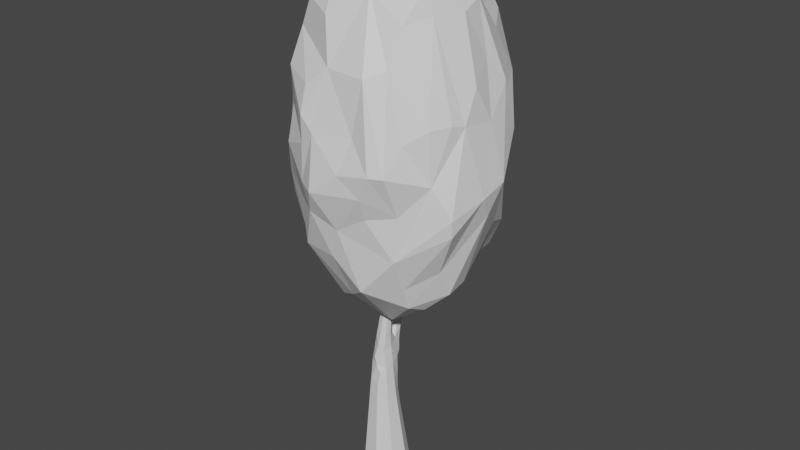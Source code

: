 # Source: Tree.blend  (saved by Blender 2.81.16; exported with 4.5.12 LTS)
import bpy
from mathutils import Matrix  # noqa: F401  (used for matrix-valued properties, if any)

bpy.ops.wm.read_factory_settings(use_empty=True)
scene = bpy.context.scene
scene.name = 'Scene'

# ---- materials (node trees are filled in below, after node groups)
mat_vegetation = bpy.data.materials.new('Vegetation')
mat_vegetation.use_transparent_shadow = False
mat_bark = bpy.data.materials.new('Bark')
mat_bark.use_transparent_shadow = False

# ---- material node trees
mat_vegetation.use_nodes = True; mat_vegetation.node_tree.nodes.clear()
_N = mat_vegetation.node_tree.nodes; _L = mat_vegetation.node_tree.links
n0 = _N.new('ShaderNodeOutputMaterial'); n0.name = 'Material Output'; n0.location = (300, 300)
n1 = _N.new('ShaderNodeBsdfPrincipled'); n1.name = 'Principled BSDF'; n1.location = (10, 300)
n1.distribution = 'GGX'
n1.subsurface_method = 'BURLEY'
n1.inputs[3].default_value = 1.45
n1.inputs[27].default_value = (0.0, 0.0, 0.0, 1.0)
n1.inputs[28].default_value = 1.0
_L.new(n1.outputs[0], n0.inputs[0])
n0.is_active_output = True
mat_bark.use_nodes = True; mat_bark.node_tree.nodes.clear()
_N = mat_bark.node_tree.nodes; _L = mat_bark.node_tree.links
n0 = _N.new('ShaderNodeOutputMaterial'); n0.name = 'Material Output'; n0.location = (300, 300)
n1 = _N.new('ShaderNodeBsdfPrincipled'); n1.name = 'Principled BSDF'; n1.location = (10, 300)
n1.distribution = 'GGX'
n1.subsurface_method = 'BURLEY'
n1.inputs[3].default_value = 1.45
n1.inputs[27].default_value = (0.0, 0.0, 0.0, 1.0)
n1.inputs[28].default_value = 1.0
_L.new(n1.outputs[0], n0.inputs[0])
n0.is_active_output = True

# ---- world
world_world = bpy.data.worlds.new('World'); scene.world = world_world
world_world.use_nodes = True; world_world.node_tree.nodes.clear()
_N = world_world.node_tree.nodes; _L = world_world.node_tree.links
n0 = _N.new('ShaderNodeOutputWorld'); n0.name = 'World Output'; n0.location = (300, 300)
n1 = _N.new('ShaderNodeBackground'); n1.name = 'Background'; n1.location = (10, 300)
n1.inputs[0].default_value = (0.05088, 0.05088, 0.05088, 1.0)
_L.new(n1.outputs[0], n0.inputs[0])
n0.is_active_output = True
world_world.color = (0.05088, 0.05088, 0.05088)
world_world.use_sun_shadow = False
world_world.sun_shadow_jitter_overblur = 0.0

# ---- meshes
me_crown = bpy.data.meshes.new('Crown')
me_crown.from_pydata([(0.5289, -0.4077, 1.269), (-0.4303, -0.5946, 1.378), (-0.8584, -0.197, 2.175), (0.8761, 0.0787, 2.161), (0.7329, 0.1792, 1.22), (0.1109, -0.7782, 1.811), (0.5503, -0.6962, 1.841), (-0.628, 1.003, 1.852), (0.6457, 0.8805, 1.788), (0.6905, 0.5856, 2.334), (0.1297, -0.3554, 2.537), (0.5387, 0.3307, 2.609), (-0.5857, -0.07374, 2.52), (-0.492, 0.5386, 2.565), (-0.06528, -0.6559, 1.383), (0.7412, -0.1887, 1.342), (0.9366, -0.2879, 1.637), (0.9313, -0.2679, 1.56), (-0.1561, -0.8312, 1.706), (0.2646, -0.6104, 2.217), (-1.029, 0.1675, 1.769), (-0.8959, 0.2136, 1.365), (-0.615, -0.5228, 2.177), (-0.4166, 1.102, 1.681), (-0.3848, 1.009, 1.42), (-0.6974, 0.7234, 2.189), (0.03023, 1.08, 2.165), (-0.5867, -0.3872, 2.334), (-0.6559, 0.5914, 2.299), (0.3622, 0.1526, 2.747), (0.1253, 0.2088, 2.77), (0.1717, 0.9205, 2.387), (0.8047, 0.5038, 1.469), (0.1333, 0.6363, 1.098), (-0.6006, 0.03668, 1.13), (-0.2334, 1.043, 1.274), (-0.8675, 0.4697, 1.37), (0.8835, -0.06679, 2.013), (0.1906, -0.6656, 1.97), (0.5637, -0.534, 1.643), (-0.2556, -0.7243, 1.586), (-0.8662, 0.7027, 1.594), (-0.09356, -0.6234, 2.229), (-0.5085, 0.8657, 2.331), (0.3202, 0.8534, 2.432), (-0.1095, -0.02379, 2.76), (0.7933, 0.3222, 2.253), (-0.3337, 0.2551, 2.691), (0.2933, 0.4366, 2.72), (0.6044, 0.5184, 2.433), (0.4824, 0.5787, 2.595), (0.5671, 0.7817, 2.383), (-0.219, 0.6024, 2.647), (0.1062, 0.7847, 2.55), (-0.1608, 0.8026, 2.447), (-0.3689, 0.04428, 2.69), (-0.6376, 0.4657, 2.374), (-0.7192, 0.1837, 2.289), (0.002625, -0.1672, 2.687), (-0.1909, -0.5267, 2.428), (0.5287, -0.1362, 2.572), (0.5965, -0.1348, 2.449), (0.7669, 0.6525, 2.039), (0.8114, 0.7467, 1.877), (0.689, 0.8916, 1.983), (-0.07816, 1.044, 2.167), (-0.2599, 1.136, 1.841), (-0.3379, 1.036, 2.097), (-1.026, -0.01696, 1.9), (-0.3151, -0.7296, 1.89), (-0.3367, -0.7267, 1.712), (-0.1744, -0.7509, 1.958), (-0.2902, -0.6815, 2.15), (0.5867, -0.5081, 1.962), (0.7439, -0.3565, 2.021), (0.7721, -0.3594, 1.78), (0.845, -0.194, 2.032), (0.4465, 1.059, 1.716), (0.2665, 1.11, 1.871), (0.04695, 1.116, 1.901), (0.5353, 0.9561, 1.36), (-0.7707, 0.7979, 1.7), (-0.8795, 0.6347, 1.838), (-0.5383, 0.944, 1.651), (-0.5957, 0.7615, 1.36), (-0.8347, 0.7196, 1.492), (-0.9203, -0.2864, 1.678), (-0.6468, -0.56, 1.827), (-0.8846, -0.2726, 1.501), (-0.6238, -0.4571, 1.574), (-0.6908, -0.3517, 1.371), (0.4245, -0.755, 1.841), (0.02532, -0.6967, 1.533), (0.5346, -0.5527, 1.431), (1.009, 0.05596, 1.689), (1.024, 0.3089, 1.729), (0.9694, 0.1768, 1.587), (0.08479, 0.8812, 1.162), (-0.6362, 0.3677, 1.172), (0.5519, -0.1517, 1.116), (0.3145, 0.07657, 1.01), (0.002293, -0.4826, 1.168), (0.216, -0.6162, 1.246), (0.5166, -0.3276, 1.155), (0.1297, -0.1026, 0.9677), (0.746, -0.04275, 1.205), (-0.2803, -0.009258, 0.9785), (-0.1376, 0.4272, 0.9759), (-0.8289, -0.08669, 1.414), (0.6211, 0.899, 1.376), (-0.2968, 1.182, 1.615), (0.7649, 0.6918, 1.663), (0.444, -0.3291, 2.417), (-0.4822, -0.3894, 2.466), (0.7028, 0.3168, 2.49), (0.4983, 0.5424, 2.569), (-0.07844, 0.395, 2.733), (-0.513, 0.7309, 2.471), (-0.6624, -0.1328, 2.323), (-0.2477, -0.3845, 2.53), (0.3419, 0.008613, 2.686), (0.7243, 0.1038, 2.455), (0.8748, 0.4909, 2.139), (0.6676, 0.8893, 2.111), (0.5321, 0.9453, 2.061), (-0.4442, 1.133, 1.962), (-0.5443, 0.9521, 2.1), (-0.945, 0.4251, 2.123), (-0.9539, 0.173, 2.098), (-0.9884, -0.09458, 2.138), (-0.2913, -0.7564, 2.026), (0.4042, -0.4694, 2.253), (0.3833, 1.013, 1.91), (0.1778, 1.156, 1.562), (0.002454, 1.18, 1.459), (-0.8464, 0.7823, 1.972), (-0.9368, 0.1873, 1.572), (-0.7232, -0.3983, 1.973), (-0.8377, -0.3613, 1.644), (0.3077, -0.6583, 1.617), (0.319, -0.74, 1.726), (0.9197, 0.2414, 2.0), (0.5553, 0.81, 1.256), (-0.004874, 1.02, 1.22), (-0.4184, 0.8897, 1.207), (-0.3967, 0.3763, 1.013), (-0.4555, -0.1608, 1.1), (-0.2192, -0.3608, 1.106), (0.6637, 0.4934, 1.297)], [], [(104, 100, 99), (106, 104, 147), (99, 105, 103), (15, 94, 17), (96, 94, 15), (0, 15, 17), (96, 105, 4), (96, 15, 105), (16, 94, 37), (14, 40, 1), (18, 140, 5), (40, 92, 18), (108, 136, 21), (88, 108, 90), (20, 86, 68), (136, 108, 20), (83, 24, 84), (17, 93, 0), (75, 16, 37), (39, 75, 6), (93, 75, 39), (71, 18, 5), (71, 70, 18), (41, 20, 82), (136, 20, 41), (24, 23, 110), (23, 83, 7), (111, 63, 95), (27, 113, 12), (59, 27, 42), (13, 28, 56), (65, 31, 26), (53, 31, 54), (49, 114, 9), (114, 49, 11), (48, 29, 11), (30, 48, 116), (51, 49, 9), (50, 115, 51), (50, 44, 48), (31, 44, 26), (44, 53, 48), (53, 44, 31), (47, 52, 13), (53, 52, 48), (54, 52, 53), (43, 54, 65), (116, 45, 30), (56, 57, 47), (47, 57, 12), (56, 47, 13), (118, 12, 57), (12, 118, 27), (45, 55, 12), (119, 45, 12), (119, 58, 45), (10, 119, 59), (119, 113, 59), (131, 10, 19), (120, 29, 58), (60, 58, 10), (29, 120, 11), (112, 60, 10), (120, 60, 11), (121, 60, 61), (121, 37, 3), (60, 114, 11), (62, 122, 95), (141, 122, 46), (63, 123, 62), (64, 123, 63), (63, 62, 95), (62, 123, 9), (124, 64, 8), (44, 132, 26), (123, 51, 9), (51, 123, 44), (125, 23, 7), (23, 125, 66), (67, 126, 65), (135, 125, 7), (25, 126, 135), (126, 67, 125), (43, 25, 28), (126, 43, 65), (68, 127, 82), (56, 127, 57), (28, 127, 56), (20, 68, 82), (127, 128, 57), (128, 118, 57), (69, 137, 87), (130, 22, 69), (27, 72, 42), (22, 27, 2), (71, 130, 69), (70, 69, 87), (71, 42, 130), (42, 38, 19), (112, 74, 61), (6, 131, 19), (75, 73, 6), (76, 75, 37), (74, 76, 61), (77, 124, 8), (78, 132, 77), (26, 78, 79), (80, 133, 77), (143, 134, 80), (133, 66, 79), (66, 134, 110), (81, 135, 7), (135, 81, 82), (84, 85, 81), (36, 85, 84), (86, 129, 68), (137, 2, 129), (137, 86, 87), (90, 89, 138), (86, 138, 87), (1, 89, 90), (40, 89, 1), (89, 70, 87), (19, 38, 91), (19, 91, 6), (140, 91, 5), (93, 92, 102), (39, 139, 93), (91, 39, 6), (141, 94, 95), (32, 96, 4), (142, 148, 33), (97, 142, 33), (109, 142, 80), (97, 33, 107), (97, 143, 80), (35, 143, 144), (144, 97, 107), (35, 24, 110), (145, 144, 107), (144, 98, 84), (21, 98, 34), (98, 36, 84), (108, 146, 90), (108, 34, 146), (34, 108, 21), (106, 34, 145), (146, 1, 90), (32, 148, 109), (99, 4, 105), (14, 101, 102), (1, 147, 101), (104, 101, 147), (103, 104, 99), (103, 93, 102), (15, 103, 105), (104, 106, 107), (145, 107, 106), (16, 17, 94), (40, 14, 92), (92, 14, 102), (18, 92, 140), (20, 108, 86), (86, 108, 88), (144, 84, 24), (83, 23, 24), (83, 84, 81), (77, 109, 80), (8, 109, 77), (17, 16, 93), (93, 16, 75), (40, 18, 70), (71, 69, 70), (66, 110, 23), (109, 111, 32), (8, 63, 111), (8, 111, 109), (10, 131, 112), (59, 113, 27), (12, 113, 119), (13, 117, 28), (54, 31, 65), (46, 122, 114), (9, 114, 122), (48, 30, 29), (49, 115, 11), (11, 115, 48), (51, 115, 49), (48, 115, 50), (51, 44, 50), (52, 116, 48), (47, 116, 52), (54, 43, 117), (28, 117, 43), (52, 117, 13), (52, 54, 117), (116, 47, 45), (45, 47, 55), (55, 47, 12), (27, 118, 2), (58, 119, 10), (42, 10, 59), (19, 10, 42), (60, 120, 58), (45, 58, 30), (30, 58, 29), (61, 60, 112), (46, 121, 3), (46, 114, 121), (121, 61, 37), (60, 121, 114), (9, 122, 62), (8, 64, 63), (64, 124, 123), (44, 124, 132), (44, 123, 124), (79, 65, 26), (66, 125, 79), (79, 125, 65), (65, 125, 67), (135, 126, 125), (25, 43, 126), (25, 135, 127), (28, 25, 127), (128, 127, 68), (129, 128, 68), (2, 118, 129), (128, 129, 118), (69, 22, 137), (27, 22, 72), (72, 22, 130), (38, 42, 71), (72, 130, 42), (74, 131, 73), (112, 131, 74), (6, 73, 131), (75, 74, 73), (76, 74, 75), (61, 76, 37), (77, 132, 124), (26, 132, 78), (79, 77, 133), (134, 133, 80), (78, 77, 79), (110, 134, 35), (66, 133, 134), (127, 135, 82), (81, 85, 41), (82, 81, 41), (83, 81, 7), (85, 36, 136), (85, 136, 41), (136, 36, 21), (86, 137, 129), (2, 137, 22), (88, 138, 86), (90, 138, 88), (87, 138, 89), (40, 70, 89), (5, 38, 71), (5, 91, 38), (140, 92, 139), (93, 139, 92), (91, 140, 39), (39, 140, 139), (94, 141, 37), (122, 141, 95), (3, 141, 46), (3, 37, 141), (95, 94, 96), (32, 95, 96), (95, 32, 111), (80, 142, 97), (109, 148, 142), (144, 143, 97), (35, 134, 143), (24, 35, 144), (144, 145, 98), (21, 36, 98), (34, 98, 145), (106, 146, 34), (147, 146, 106), (146, 147, 1), (4, 148, 32), (33, 148, 4), (99, 100, 4), (107, 100, 104), (107, 33, 100), (4, 100, 33), (1, 101, 14), (102, 101, 104), (102, 104, 103), (15, 0, 103), (103, 0, 93)])
_uv = me_crown.uv_layers.new(name='UVКарта')
_uv.uv.foreach_set('vector', [0.8153, 0.05781, 0.7841, 0.05905, 0.7611, 0.09848, 0.8523, 0.05905, 0.8153, 0.05781, 0.8669, 0.09412, 0.6887, 0.1035, 0.6743, 0.1339, 0.6972, 0.1199, 0.6952, 0.15, 0.6514, 0.2132, 0.7023, 0.1921, 0.6398, 0.2008, 0.6514, 0.2132, 0.6952, 0.15, 0.7684, 0.1427, 0.6952, 0.15, 0.7023, 0.1921, 0.6398, 0.2008, 0.6743, 0.1339, 0.638, 0.1316, 0.6398, 0.2008, 0.6952, 0.15, 0.6743, 0.1339, 0.7055, 0.2094, 0.6514, 0.2132, 0.6742, 0.272, 0.8694, 0.1626, 0.9001, 0.1907, 0.9087, 0.1567, 0.8865, 0.2172, 0.8155, 0.2198, 0.8472, 0.2362, 0.9001, 0.1907, 0.8589, 0.1916, 0.8865, 0.2172, 0.1344, 0.166, 0.1864, 0.1945, 0.1786, 0.1446, 0.1107, 0.1878, 0.1344, 0.166, 0.0858, 0.1663, 0.179, 0.2236, 0.116, 0.2183, 0.155, 0.2502, 0.1864, 0.1945, 0.1344, 0.166, 0.179, 0.2236, 0.3197, 0.2086, 0.3439, 0.1636, 0.2892, 0.1647, 0.7023, 0.1921, 0.7752, 0.1731, 0.7684, 0.1427, 0.7257, 0.2244, 0.7055, 0.2094, 0.6742, 0.272, 0.7688, 0.2097, 0.7257, 0.2244, 0.7772, 0.2443, 0.7752, 0.1731, 0.7257, 0.2244, 0.7688, 0.2097, 0.8888, 0.2541, 0.8865, 0.2172, 0.8472, 0.2362, 0.8888, 0.2541, 0.9201, 0.2228, 0.8865, 0.2172, 0.2575, 0.2024, 0.179, 0.2236, 0.2481, 0.236, 0.1864, 0.1945, 0.179, 0.2236, 0.2575, 0.2024, 0.3439, 0.1636, 0.3492, 0.2121, 0.3687, 0.1994, 0.3492, 0.2121, 0.3197, 0.2086, 0.3143, 0.2362, 0.5495, 0.2051, 0.5518, 0.2429, 0.6185, 0.2239, 0.9699, 0.3237, 0.9525, 0.3442, 0.9737, 0.3576, 0.9024, 0.3364, 0.9699, 0.3237, 0.8781, 0.3062, 0.2351, 0.3804, 0.2547, 0.3375, 0.2226, 0.3392, 0.3938, 0.2914, 0.4307, 0.3435, 0.4161, 0.2967, 0.4045, 0.3643, 0.4307, 0.3435, 0.3645, 0.3438, 0.5603, 0.3407, 0.5942, 0.3547, 0.5604, 0.3188, 0.5942, 0.3547, 0.5603, 0.3407, 0.5725, 0.3792, 0.5481, 0.4047, 0.5773, 0.4172, 0.5725, 0.3792, 0.5524, 0.4511, 0.5481, 0.4047, 0.5341, 0.4527, 0.5237, 0.3255, 0.5603, 0.3407, 0.5604, 0.3188, 0.5259, 0.37, 0.5399, 0.3601, 0.5237, 0.3255, 0.5259, 0.37, 0.4991, 0.351, 0.5481, 0.4047, 0.4732, 0.3533, 0.4991, 0.351, 0.4161, 0.2967, 0.4991, 0.351, 0.4886, 0.3744, 0.5481, 0.4047, 0.4886, 0.3744, 0.4991, 0.351, 0.4732, 0.3533, 0.336, 0.4245, 0.3508, 0.3892, 0.3104, 0.3804, 0.4045, 0.3643, 0.3508, 0.3892, 0.4001, 0.4093, 0.3645, 0.3438, 0.3508, 0.3892, 0.4045, 0.3643, 0.3251, 0.3172, 0.3645, 0.3438, 0.3938, 0.2914, 0.1932, 0.4527, 0.1622, 0.4385, 0.1818, 0.4724, 0.2226, 0.3392, 0.1818, 0.3174, 0.1932, 0.4082, 0.1932, 0.4082, 0.1818, 0.3174, 0.1414, 0.3618, 0.2226, 0.3392, 0.1932, 0.4082, 0.2351, 0.3804, 0.1281, 0.3287, 0.1414, 0.3618, 0.1818, 0.3174, 0.1414, 0.3618, 0.1281, 0.3287, 0.1023, 0.3346, 0.9161, 0.4292, 0.9432, 0.4133, 0.9737, 0.3576, 0.9173, 0.3602, 0.9161, 0.4292, 0.9737, 0.3576, 0.9173, 0.3602, 0.8888, 0.4062, 0.9161, 0.4292, 0.8633, 0.3758, 0.9173, 0.3602, 0.9024, 0.3364, 0.9173, 0.3602, 0.9525, 0.3442, 0.9024, 0.3364, 0.8369, 0.3534, 0.8633, 0.3758, 0.8251, 0.3183, 0.717, 0.3994, 0.7032, 0.4154, 0.7518, 0.4224, 0.7199, 0.3644, 0.7518, 0.4224, 0.7733, 0.3823, 0.7032, 0.4154, 0.717, 0.3994, 0.6818, 0.3937, 0.7598, 0.337, 0.7199, 0.3644, 0.7733, 0.3823, 0.717, 0.3994, 0.7199, 0.3644, 0.6818, 0.3937, 0.6741, 0.3505, 0.7199, 0.3644, 0.7048, 0.335, 0.6741, 0.3505, 0.6742, 0.272, 0.6548, 0.3056, 0.7199, 0.3644, 0.6657, 0.3673, 0.6818, 0.3937, 0.5589, 0.2741, 0.5887, 0.2883, 0.6185, 0.2239, 0.6281, 0.2707, 0.5887, 0.2883, 0.6121, 0.3222, 0.5518, 0.2429, 0.5196, 0.279, 0.5589, 0.2741, 0.5208, 0.2559, 0.5196, 0.279, 0.5518, 0.2429, 0.5518, 0.2429, 0.5589, 0.2741, 0.6185, 0.2239, 0.5589, 0.2741, 0.5196, 0.279, 0.5604, 0.3188, 0.4877, 0.2833, 0.5208, 0.2559, 0.5188, 0.2251, 0.4991, 0.351, 0.4704, 0.256, 0.4161, 0.2967, 0.5196, 0.279, 0.5237, 0.3255, 0.5604, 0.3188, 0.5237, 0.3255, 0.5196, 0.279, 0.4991, 0.351, 0.3462, 0.2559, 0.3492, 0.2121, 0.3143, 0.2362, 0.3492, 0.2121, 0.3462, 0.2559, 0.3681, 0.234, 0.3538, 0.2797, 0.3238, 0.2794, 0.3938, 0.2914, 0.2699, 0.2582, 0.3462, 0.2559, 0.3143, 0.2362, 0.2722, 0.2916, 0.3238, 0.2794, 0.2699, 0.2582, 0.3238, 0.2794, 0.3538, 0.2797, 0.3462, 0.2559, 0.3251, 0.3172, 0.2722, 0.2916, 0.2718, 0.3389, 0.3238, 0.2794, 0.3251, 0.3172, 0.3938, 0.2914, 0.155, 0.2502, 0.2154, 0.2838, 0.2481, 0.236, 0.2226, 0.3392, 0.2154, 0.2838, 0.1818, 0.3174, 0.2718, 0.3389, 0.2154, 0.2838, 0.2226, 0.3392, 0.179, 0.2236, 0.155, 0.2502, 0.2481, 0.236, 0.2154, 0.2838, 0.1775, 0.2786, 0.1818, 0.3174, 0.1775, 0.2786, 0.1281, 0.3287, 0.1818, 0.3174, 0.9132, 0.2434, 0.9698, 0.2642, 0.9545, 0.2362, 0.9074, 0.266, 0.9631, 0.2918, 0.9132, 0.2434, 0.9699, 0.3237, 0.9117, 0.2837, 0.8781, 0.3062, 0.9631, 0.2918, 0.9699, 0.3237, 0.9848, 0.3149, 0.8888, 0.2541, 0.9074, 0.266, 0.9132, 0.2434, 0.9201, 0.2228, 0.9132, 0.2434, 0.9545, 0.2362, 0.8888, 0.2541, 0.8781, 0.3062, 0.9074, 0.266, 0.8781, 0.3062, 0.8314, 0.2649, 0.8251, 0.3183, 0.7598, 0.337, 0.7271, 0.2683, 0.7048, 0.335, 0.7772, 0.2443, 0.7812, 0.315, 0.8251, 0.3183, 0.7257, 0.2244, 0.7622, 0.261, 0.7772, 0.2443, 0.6943, 0.2708, 0.7257, 0.2244, 0.6742, 0.272, 0.7271, 0.2683, 0.6943, 0.2708, 0.7048, 0.335, 0.4785, 0.2196, 0.4877, 0.2833, 0.5188, 0.2251, 0.4508, 0.2467, 0.4704, 0.256, 0.4785, 0.2196, 0.4161, 0.2967, 0.4508, 0.2467, 0.4165, 0.2538, 0.492, 0.1604, 0.4361, 0.1992, 0.4785, 0.2196, 0.4175, 0.1376, 0.4114, 0.1787, 0.492, 0.1604, 0.4361, 0.1992, 0.3681, 0.234, 0.4165, 0.2538, 0.3681, 0.234, 0.4114, 0.1787, 0.3687, 0.1994, 0.2798, 0.2205, 0.2699, 0.2582, 0.3143, 0.2362, 0.2699, 0.2582, 0.2798, 0.2205, 0.2481, 0.236, 0.2892, 0.1647, 0.2656, 0.1853, 0.2798, 0.2205, 0.2289, 0.1627, 0.2656, 0.1853, 0.2892, 0.1647, 0.116, 0.2183, 0.1427, 0.2789, 0.155, 0.2502, 0.08137, 0.2631, 0.1172, 0.2899, 0.1427, 0.2789, 0.08137, 0.2631, 0.116, 0.2183, 0.05694, 0.2362, 0.0858, 0.1663, 0.06484, 0.197, 0.09462, 0.2069, 0.116, 0.2183, 0.09462, 0.2069, 0.05694, 0.2362, 0.03578, 0.1619, 0.06484, 0.197, 0.0858, 0.1663, 0.01776, 0.1771, 0.06484, 0.197, 0.03578, 0.1619, 0.06484, 0.197, 0.02855, 0.2048, 0.05694, 0.2362, 0.8251, 0.3183, 0.8314, 0.2649, 0.8002, 0.2392, 0.8251, 0.3183, 0.8002, 0.2392, 0.7772, 0.2443, 0.8155, 0.2198, 0.8002, 0.2392, 0.8472, 0.2362, 0.7752, 0.1731, 0.8589, 0.1916, 0.8253, 0.1491, 0.7688, 0.2097, 0.8148, 0.2057, 0.7752, 0.1731, 0.8002, 0.2392, 0.7688, 0.2097, 0.7772, 0.2443, 0.6281, 0.2707, 0.6514, 0.2132, 0.6185, 0.2239, 0.5834, 0.1721, 0.6398, 0.2008, 0.638, 0.1316, 0.5042, 0.1358, 0.5302, 0.1226, 0.4577, 0.08811, 0.436, 0.1205, 0.5042, 0.1358, 0.4577, 0.08811, 0.5129, 0.1639, 0.5042, 0.1358, 0.492, 0.1604, 0.436, 0.1205, 0.4577, 0.08811, 0.4269, 0.05326, 0.436, 0.1205, 0.4175, 0.1376, 0.492, 0.1604, 0.3856, 0.1336, 0.4175, 0.1376, 0.3864, 0.1148, 0.3158, 0.1321, 0.3295, 0.098, 0.2898, 0.0493, 0.3417, 0.1322, 0.3439, 0.1636, 0.3687, 0.1994, 0.2584, 0.08483, 0.3158, 0.1321, 0.2898, 0.0493, 0.3158, 0.1321, 0.2391, 0.1217, 0.2892, 0.1647, 0.1917, 0.1364, 0.2391, 0.1217, 0.2106, 0.1058, 0.2391, 0.1217, 0.2289, 0.1627, 0.2892, 0.1647, 0.1344, 0.166, 0.08617, 0.1081, 0.0858, 0.1663, 0.1344, 0.166, 0.1296, 0.1132, 0.08617, 0.1081, 0.1296, 0.1132, 0.1344, 0.166, 0.1786, 0.1446, 0.09091, 0.06447, 0.1296, 0.1132, 0.1364, 0.07873, 0.08617, 0.1081, 0.03578, 0.1619, 0.0858, 0.1663, 0.5834, 0.1721, 0.5842, 0.1333, 0.5129, 0.1639, 0.6887, 0.1035, 0.638, 0.1316, 0.6743, 0.1339, 0.8694, 0.1626, 0.8523, 0.1235, 0.8253, 0.1491, 0.9087, 0.1567, 0.8669, 0.09412, 0.8523, 0.1235, 0.8153, 0.05781, 0.8523, 0.1235, 0.8669, 0.09412, 0.7711, 0.1193, 0.8153, 0.05781, 0.7611, 0.09848, 0.7711, 0.1193, 0.7752, 0.1731, 0.8253, 0.1491, 0.6952, 0.15, 0.6972, 0.1199, 0.6743, 0.1339, 0.07625, 0.02539, 0.09091, 0.06447, 0.1023, 0.01968, 0.2584, 0.08483, 0.2898, 0.0493, 0.2449, 0.0482, 0.7055, 0.2094, 0.7023, 0.1921, 0.6514, 0.2132, 0.9001, 0.1907, 0.8694, 0.1626, 0.8589, 0.1916, 0.8589, 0.1916, 0.8694, 0.1626, 0.8253, 0.1491, 0.8865, 0.2172, 0.8589, 0.1916, 0.8155, 0.2198, 0.179, 0.2236, 0.1344, 0.166, 0.116, 0.2183, 0.116, 0.2183, 0.1344, 0.166, 0.1107, 0.1878, 0.3158, 0.1321, 0.2892, 0.1647, 0.3439, 0.1636, 0.3197, 0.2086, 0.3492, 0.2121, 0.3439, 0.1636, 0.3197, 0.2086, 0.2892, 0.1647, 0.2798, 0.2205, 0.4785, 0.2196, 0.5129, 0.1639, 0.492, 0.1604, 0.5188, 0.2251, 0.5129, 0.1639, 0.4785, 0.2196, 0.7023, 0.1921, 0.7055, 0.2094, 0.7752, 0.1731, 0.7752, 0.1731, 0.7055, 0.2094, 0.7257, 0.2244, 0.9001, 0.1907, 0.8865, 0.2172, 0.9201, 0.2228, 0.8888, 0.2541, 0.9132, 0.2434, 0.9201, 0.2228, 0.3681, 0.234, 0.3687, 0.1994, 0.3492, 0.2121, 0.5129, 0.1639, 0.5495, 0.2051, 0.5834, 0.1721, 0.5188, 0.2251, 0.5518, 0.2429, 0.5495, 0.2051, 0.5188, 0.2251, 0.5495, 0.2051, 0.5129, 0.1639, 0.7733, 0.3823, 0.7812, 0.315, 0.7598, 0.337, 0.9024, 0.3364, 0.9525, 0.3442, 0.9699, 0.3237, 0.9737, 0.3576, 0.9525, 0.3442, 0.9173, 0.3602, 0.2351, 0.3804, 0.25, 0.3576, 0.2547, 0.3375, 0.3645, 0.3438, 0.4307, 0.3435, 0.3938, 0.2914, 0.6121, 0.3222, 0.5887, 0.2883, 0.5942, 0.3547, 0.5604, 0.3188, 0.5942, 0.3547, 0.5887, 0.2883, 0.5481, 0.4047, 0.5524, 0.4511, 0.5773, 0.4172, 0.5603, 0.3407, 0.5399, 0.3601, 0.5725, 0.3792, 0.5725, 0.3792, 0.5399, 0.3601, 0.5481, 0.4047, 0.5237, 0.3255, 0.5399, 0.3601, 0.5603, 0.3407, 0.5481, 0.4047, 0.5399, 0.3601, 0.5259, 0.37, 0.5237, 0.3255, 0.4991, 0.351, 0.5259, 0.37, 0.3508, 0.3892, 0.3624, 0.43, 0.4001, 0.4093, 0.336, 0.4245, 0.3624, 0.43, 0.3508, 0.3892, 0.3645, 0.3438, 0.3251, 0.3172, 0.3161, 0.348, 0.2718, 0.3389, 0.3161, 0.348, 0.3251, 0.3172, 0.3508, 0.3892, 0.3161, 0.348, 0.3104, 0.3804, 0.3508, 0.3892, 0.3645, 0.3438, 0.3161, 0.348, 0.1932, 0.4527, 0.1932, 0.4082, 0.1622, 0.4385, 0.1622, 0.4385, 0.1932, 0.4082, 0.1604, 0.4076, 0.1604, 0.4076, 0.1932, 0.4082, 0.1414, 0.3618, 0.1023, 0.3346, 0.1281, 0.3287, 0.1172, 0.2899, 0.8888, 0.4062, 0.9173, 0.3602, 0.8633, 0.3758, 0.8781, 0.3062, 0.8633, 0.3758, 0.9024, 0.3364, 0.8251, 0.3183, 0.8633, 0.3758, 0.8781, 0.3062, 0.7199, 0.3644, 0.717, 0.3994, 0.7518, 0.4224, 0.7386, 0.4527, 0.7518, 0.4224, 0.7208, 0.4612, 0.7208, 0.4612, 0.7518, 0.4224, 0.7032, 0.4154, 0.7048, 0.335, 0.7199, 0.3644, 0.7598, 0.337, 0.6477, 0.3457, 0.6741, 0.3505, 0.6548, 0.3056, 0.6477, 0.3457, 0.6657, 0.3673, 0.6741, 0.3505, 0.6741, 0.3505, 0.7048, 0.335, 0.6742, 0.272, 0.7199, 0.3644, 0.6741, 0.3505, 0.6657, 0.3673, 0.5604, 0.3188, 0.5887, 0.2883, 0.5589, 0.2741, 0.5188, 0.2251, 0.5208, 0.2559, 0.5518, 0.2429, 0.5208, 0.2559, 0.4877, 0.2833, 0.5196, 0.279, 0.4991, 0.351, 0.4877, 0.2833, 0.4704, 0.256, 0.4991, 0.351, 0.5196, 0.279, 0.4877, 0.2833, 0.4165, 0.2538, 0.3938, 0.2914, 0.4161, 0.2967, 0.3681, 0.234, 0.3462, 0.2559, 0.4165, 0.2538, 0.4165, 0.2538, 0.3462, 0.2559, 0.3938, 0.2914, 0.3938, 0.2914, 0.3462, 0.2559, 0.3538, 0.2797, 0.2699, 0.2582, 0.3238, 0.2794, 0.3462, 0.2559, 0.2722, 0.2916, 0.3251, 0.3172, 0.3238, 0.2794, 0.2722, 0.2916, 0.2699, 0.2582, 0.2154, 0.2838, 0.2718, 0.3389, 0.2722, 0.2916, 0.2154, 0.2838, 0.1775, 0.2786, 0.2154, 0.2838, 0.155, 0.2502, 0.1427, 0.2789, 0.1775, 0.2786, 0.155, 0.2502, 0.1172, 0.2899, 0.1281, 0.3287, 0.1427, 0.2789, 0.1775, 0.2786, 0.1427, 0.2789, 0.1281, 0.3287, 0.9132, 0.2434, 0.9631, 0.2918, 0.9698, 0.2642, 0.9699, 0.3237, 0.9631, 0.2918, 0.9117, 0.2837, 0.9117, 0.2837, 0.9631, 0.2918, 0.9074, 0.266, 0.8314, 0.2649, 0.8781, 0.3062, 0.8888, 0.2541, 0.9117, 0.2837, 0.9074, 0.266, 0.8781, 0.3062, 0.7271, 0.2683, 0.7812, 0.315, 0.7622, 0.261, 0.7598, 0.337, 0.7812, 0.315, 0.7271, 0.2683, 0.7772, 0.2443, 0.7622, 0.261, 0.7812, 0.315, 0.7257, 0.2244, 0.7271, 0.2683, 0.7622, 0.261, 0.6943, 0.2708, 0.7271, 0.2683, 0.7257, 0.2244, 0.7048, 0.335, 0.6943, 0.2708, 0.6742, 0.272, 0.4785, 0.2196, 0.4704, 0.256, 0.4877, 0.2833, 0.4161, 0.2967, 0.4704, 0.256, 0.4508, 0.2467, 0.4165, 0.2538, 0.4785, 0.2196, 0.4361, 0.1992, 0.4114, 0.1787, 0.4361, 0.1992, 0.492, 0.1604, 0.4508, 0.2467, 0.4785, 0.2196, 0.4165, 0.2538, 0.3687, 0.1994, 0.4114, 0.1787, 0.3856, 0.1336, 0.3681, 0.234, 0.4361, 0.1992, 0.4114, 0.1787, 0.2154, 0.2838, 0.2699, 0.2582, 0.2481, 0.236, 0.2798, 0.2205, 0.2656, 0.1853, 0.2575, 0.2024, 0.2481, 0.236, 0.2798, 0.2205, 0.2575, 0.2024, 0.3197, 0.2086, 0.2798, 0.2205, 0.3143, 0.2362, 0.2656, 0.1853, 0.2289, 0.1627, 0.1864, 0.1945, 0.2656, 0.1853, 0.1864, 0.1945, 0.2575, 0.2024, 0.1864, 0.1945, 0.2289, 0.1627, 0.1786, 0.1446, 0.116, 0.2183, 0.08137, 0.2631, 0.1427, 0.2789, 0.1172, 0.2899, 0.08137, 0.2631, 0.07955, 0.2952, 0.1107, 0.1878, 0.09462, 0.2069, 0.116, 0.2183, 0.0858, 0.1663, 0.09462, 0.2069, 0.1107, 0.1878, 0.05694, 0.2362, 0.09462, 0.2069, 0.06484, 0.197, 0.01776, 0.1771, 0.02855, 0.2048, 0.06484, 0.197, 0.8472, 0.2362, 0.8314, 0.2649, 0.8888, 0.2541, 0.8472, 0.2362, 0.8002, 0.2392, 0.8314, 0.2649, 0.8155, 0.2198, 0.8589, 0.1916, 0.8148, 0.2057, 0.7752, 0.1731, 0.8148, 0.2057, 0.8589, 0.1916, 0.8002, 0.2392, 0.8155, 0.2198, 0.7688, 0.2097, 0.7688, 0.2097, 0.8155, 0.2198, 0.8148, 0.2057, 0.6514, 0.2132, 0.6281, 0.2707, 0.6742, 0.272, 0.5887, 0.2883, 0.6281, 0.2707, 0.6185, 0.2239, 0.6548, 0.3056, 0.6281, 0.2707, 0.6121, 0.3222, 0.6548, 0.3056, 0.6742, 0.272, 0.6281, 0.2707, 0.6185, 0.2239, 0.6514, 0.2132, 0.6398, 0.2008, 0.5834, 0.1721, 0.6185, 0.2239, 0.6398, 0.2008, 0.6185, 0.2239, 0.5834, 0.1721, 0.5495, 0.2051, 0.492, 0.1604, 0.5042, 0.1358, 0.436, 0.1205, 0.5129, 0.1639, 0.5302, 0.1226, 0.5042, 0.1358, 0.3864, 0.1148, 0.4175, 0.1376, 0.436, 0.1205, 0.3856, 0.1336, 0.4114, 0.1787, 0.4175, 0.1376, 0.3439, 0.1636, 0.3417, 0.1322, 0.3158, 0.1321, 0.3158, 0.1321, 0.2584, 0.08483, 0.2391, 0.1217, 0.1917, 0.1364, 0.2289, 0.1627, 0.2391, 0.1217, 0.2106, 0.1058, 0.2391, 0.1217, 0.2584, 0.08483, 0.09091, 0.06447, 0.08617, 0.1081, 0.1296, 0.1132, 0.04491, 0.1004, 0.08617, 0.1081, 0.09091, 0.06447, 0.08617, 0.1081, 0.04491, 0.1004, 0.03578, 0.1619, 0.638, 0.1316, 0.5842, 0.1333, 0.5834, 0.1721, 0.5873, 0.08477, 0.5842, 0.1333, 0.638, 0.1316, 0.6887, 0.1035, 0.653, 0.06341, 0.638, 0.1316, 0.625, 0.01968, 0.653, 0.06341, 0.6564, 0.03464, 0.625, 0.01968, 0.5873, 0.08477, 0.653, 0.06341, 0.638, 0.1316, 0.653, 0.06341, 0.5873, 0.08477, 0.9087, 0.1567, 0.8523, 0.1235, 0.8694, 0.1626, 0.8253, 0.1491, 0.8523, 0.1235, 0.8153, 0.05781, 0.8253, 0.1491, 0.8153, 0.05781, 0.7711, 0.1193, 0.7386, 0.1267, 0.7684, 0.1427, 0.7711, 0.1193, 0.7711, 0.1193, 0.7684, 0.1427, 0.7752, 0.1731])
me_crown.materials.append(mat_vegetation)
me_crown.use_remesh_fix_poles = True
me_crown.use_remesh_preserve_attributes = False
me_crown.use_mirror_vertex_groups = False
me_crown.update()
me_trunk = bpy.data.meshes.new('Trunk')
me_trunk.from_pydata([(-1.461, -1.513, 17.87), (-1.513, -1.46, 17.87), (-1.483, -1.432, 17.93), (-1.432, -1.484, 17.93), (-0.0388, 1.267, 14.16), (0.0388, 1.267, 14.16), (0.0388, 1.205, 14.2), (-0.0388, 1.205, 14.2), (0.02663, -1.215, 20.55), (-0.02663, -1.215, 20.55), (-0.02663, -1.164, 20.57), (0.02663, -1.164, 20.57), (0.6306, -0.1949, 19.24), (0.6441, -0.2484, 19.24), (0.5961, -0.2605, 19.26), (0.5826, -0.207, 19.26), (1.381, -2.576, 13.09), (1.265, -2.636, 13.09), (1.221, -2.55, 13.18), (1.337, -2.49, 13.18), (-0.9471, 3.129, 10.68), (-0.811, 3.153, 10.68), (-0.7926, 3.045, 10.76), (-0.9287, 3.022, 10.76), (-0.7969, 0.7753, 7.353), (-0.2531, 0.9824, 7.166), (-0.006016, 0.4634, 7.684), (-0.635, 0.3866, 7.924), (-0.8018, 1.304, 8.064), (-0.3409, 1.4, 8.088), (-0.2813, 1.061, 8.404), (-0.7581, 1.131, 8.58), (-0.7515, 3.011, 10.43), (-0.7238, 2.85, 10.56), (-0.9283, 2.815, 10.56), (0.3259, -0.3402, 10.28), (0.07307, -0.4891, 10.21), (-0.09255, -0.2795, 10.47), (0.2194, -0.217, 10.56), (0.4056, -0.5476, 10.92), (1.348, -2.458, 12.92), (0.1629, -0.6181, 10.87), (0.2195, -0.7302, 10.64), (1.188, -2.54, 12.92), (1.128, -2.423, 13.04), (1.288, -2.341, 13.04), (0.175, -0.4083, 18.11), (0.09059, -0.441, 18.25), (-0.03797, -0.3302, 18.2), (0.08391, -0.2991, 18.31), (0.08292, -0.5316, 18.2), (-0.07316, -0.3955, 18.25), (0.07381, -0.3773, 18.28), (0.0651, -0.4483, 18.4), (-0.06493, -0.5586, 18.31), (-0.2641, -0.4364, 16.71), (-0.4108, -0.3082, 16.74), (-0.3081, -0.2309, 16.94), (-0.1942, -0.3837, 16.94), (-0.5276, -0.4387, 17.06), (-1.428, -1.498, 17.83), (-0.1218, 0.1455, 12.54), (0.1042, 0.1922, 12.53), (0.129, -0.00312, 12.69), (-0.1258, 0.00742, 12.76), (0.09165, 0.2707, 13.03), (0.008312, -0.2525, 16.83), (-0.08565, -0.07977, 16.85), (0.07134, -0.3561, 17.64), (0.1017, -0.3934, 17.82), (-0.04192, -0.4743, 17.83), (-0.1245, -0.3148, 17.74), (0.02425, -0.2456, 17.85), (-0.1478, -0.2382, 12.62), (0.08437, -0.2986, 12.57), (-0.2176, -0.2508, 16.24), (-0.2338, -0.2809, 16.39), (-0.2276, -0.08398, 16.44), (-0.02201, -0.07538, 16.32), (-0.04307, -0.288, 16.43), (-0.1283, 0.105, 10.34), (0.1757, 0.06013, 10.41), (0.1333, -0.202, 10.85), (0.1195, -0.262, 11.88), (-0.1105, -0.277, 12.03), (-0.1174, 0.003849, 11.99), (0.1318, 0.008615, 12.05), (0.04043, -0.3517, 7.331), (-0.5594, -0.2597, 7.556), (0.03621, 0.2163, 8.38), (-0.4183, 0.1715, 8.421), (-0.3527, 0.1523, 8.76), (0.09549, 0.1598, 9.638), (0.1611, -0.2451, 9.608), (-0.1893, -0.2634, 9.656), (-0.2327, 0.1174, 9.597), (-0.7864, -0.9012, 0.8204), (-0.6535, -0.5827, 4.798), (-1.041, 0.5929, 0.7907), (-0.8523, 0.38, 4.077), (0.2119, 0.5575, 4.149), (-0.5903, -0.5419, 5.732), (-0.772, 0.4582, 5.686), (0.09498, 0.5421, 5.747), (0.2235, -0.3821, 5.589), (0.1626, -0.2788, 18.2), (0.06353, -0.3182, 18.26), (-0.0934, -0.473, 18.22), (-0.106, -0.3685, 18.06), (0.08485, -0.4672, 18.29), (0.1458, -0.4744, 18.14), (0.07389, -0.3482, 18.25), (0.1305, -0.4649, 18.03), (0.1483, -0.396, 17.98), (-0.1383, -0.3689, 16.57), (0.09638, -0.31, 17.85), (0.05109, -0.4745, 17.89), (0.1447, -0.2871, 18.13), (0.01923, -0.5178, 18.0), (0.008823, -0.2647, 18.02), (0.09344, -0.4757, 18.23), (0.03761, -0.3232, 18.22), (0.1254, -0.2955, 18.18), (-0.0002589, -0.5884, 18.33), (-0.1472, -0.3134, 16.38), (0.0002935, -0.3825, 18.31), (-0.06439, -0.5071, 18.03), (-0.0491, -0.2707, 17.94), (-0.1145, -0.3911, 17.71), (-0.07823, -0.319, 18.08), (0.1882, -0.3351, 18.16), (-0.2597, -0.3492, 16.53), (-0.269, -0.193, 16.4), (0.009588, -0.3091, 11.91), (-0.1129, -0.03551, 16.31), (0.01123, -0.1795, 16.41), (-0.1714, -0.06693, 16.65), (-0.03847, -0.06037, 16.65), (-0.03925, -0.3204, 12.63), (-0.01296, -0.3231, 12.3), (-0.2092, -0.1319, 16.91), (0.1888, -0.4034, 18.18), (-0.3819, -0.2517, 16.83), (-0.1395, -0.2536, 12.33), (-0.3216, -0.1965, 16.61), (-1.495, -1.494, 17.87), (-0.005852, -0.2735, 16.62), (-0.1326, -0.3797, 16.84), (0.02329, -0.1507, 16.64), (0.001392, -0.1403, 16.88), (-0.07889, -0.3403, 16.91), (-0.227, -0.4383, 16.85), (-0.3775, -0.3857, 16.7), (0.1195, -0.2773, 12.26), (-1.508, -1.445, 17.91), (0.1411, -0.1761, 12.73), (0.1635, -0.1439, 12.0), (0.1598, -0.01696, 12.35), (0.1116, 0.1112, 12.31), (0.1475, 0.1209, 12.6), (-1.46, -1.46, 17.95), (-0.2911, -0.05668, 9.477), (-0.001848, 0.2117, 12.51), (-0.152, 0.08659, 12.67), (-0.1676, -0.03713, 12.64), (-0.1674, -0.1171, 12.72), (-0.1148, 0.05922, 12.26), (-1.446, -1.509, 17.91), (-0.1629, -0.1283, 11.99), (0.001569, 0.05437, 12.0), (-0.02196, -0.3048, 9.551), (-0.2525, -0.4373, 7.536), (0.2581, -0.2689, 9.956), (0.195, -0.02907, 9.575), (-0.08976, 0.1979, 9.567), (0.2748, -0.144, 10.43), (0.317, -0.2727, 10.45), (0.272, -0.115, 10.27), (0.1571, 0.1046, 10.03), (0.02108, 0.1375, 10.42), (-0.1368, -0.6104, 5.536), (-0.1768, -0.06922, 10.4), (-0.2518, -0.5457, 6.559), (-0.1951, 0.1041, 9.959), (-0.02192, 0.1764, 9.996), (0.1201, -0.3877, 9.905), (-0.06994, -0.3893, 9.94), (0.2385, -0.4716, 10.25), (0.1594, -0.3476, 6.45), (-0.03473, -0.435, 10.35), (-0.1759, -0.2506, 10.06), (-0.6249, -0.3819, 6.68), (-0.7564, 0.2085, 7.299), (-0.8173, 0.5612, 6.558), (-0.8583, -0.08019, 5.601), (-0.5769, 1.015, 7.281), (-0.5157, 0.7845, 6.431), (-0.07035, 0.7873, 6.483), (-0.3502, 0.623, 5.52), (0.1303, 0.4628, 6.717), (0.3025, 0.06182, 5.647), (0.1442, 0.02561, 7.474), (-0.04705, 1.242, 14.19), (0.1085, -0.2758, 18.23), (-0.6489, 0.05549, 7.83), (-0.7884, 0.5997, 7.72), (0.05796, -0.3869, 18.27), (-0.0497, 0.8212, 7.452), (0.1475, -0.4446, 18.22), (-1.164e-10, 1.204, 14.21), (0.04705, 1.242, 14.19), (-1.164e-10, 1.279, 14.16), (0.0324, -1.191, 20.56), (0.0, -1.16, 20.57), (-0.0324, -1.191, 20.56), (-1.164e-10, -1.222, 20.55), (0.6078, -0.1945, 19.26), (0.5868, -0.2344, 19.27), (0.6242, -0.2595, 19.26), (0.6451, -0.2197, 19.24), (1.376, -2.536, 13.15), (1.279, -2.52, 13.2), (1.234, -2.608, 13.15), (1.332, -2.624, 13.09), (-0.9541, 3.086, 10.74), (-0.8609, 3.035, 10.79), (-0.7899, 3.114, 10.74), (-0.8831, 3.164, 10.69), (-0.7845, 1.101, 7.778), (-0.5787, 1.392, 7.98), (-0.2867, 1.196, 7.755), (-0.2293, 1.259, 8.266), (-0.1812, 0.7836, 8.054), (-0.485, 0.9111, 8.405), (-0.6866, 0.7037, 8.086), (-0.3363, 0.455, 7.979), (-0.8702, 1.29, 8.448), (-0.5389, 1.161, 8.7), (-0.9561, 2.976, 10.43), (-0.8744, 3.113, 10.54), (-0.6994, 2.938, 10.5), (-0.839, 2.908, 10.7), (-0.9806, 2.889, 10.5), (-0.9615, 3.078, 10.58), (-0.7805, 3.109, 10.58), (-0.7559, 2.966, 10.69), (-0.9369, 2.935, 10.69), (0.387, -0.5011, 10.49), (0.342, -0.6924, 10.59), (0.1486, -0.6075, 10.47), (0.1439, -0.6876, 10.74), (0.03926, -0.4348, 10.64), (0.1434, -0.361, 10.67), (0.2812, -0.3407, 10.64), (0.06929, -0.272, 10.6), (0.4882, -0.6048, 10.84), (1.348, -2.385, 12.98), (0.2935, -0.5979, 10.98), (1.313, -2.588, 12.99), (1.129, -2.497, 12.98), (1.232, -2.429, 13.15), (1.381, -2.534, 13.02), (1.231, -2.611, 13.02), (1.174, -2.501, 13.14), (1.324, -2.424, 13.14), (0.1707, -0.4279, 18.28), (0.07909, -0.3629, 18.32), (0.1323, -0.2627, 18.29), (0.6204, -0.1874, 19.2), (0.1145, -0.4174, 18.32), (0.6419, -0.2205, 19.2), (0.6097, -0.2816, 19.22), (0.5531, -0.243, 19.24), (0.5845, -0.182, 19.22), (0.6387, -0.2599, 19.2), (0.5741, -0.276, 19.24), (0.5554, -0.2038, 19.23), (0.06562, -0.5723, 18.36), (-0.08915, -0.5045, 18.36), (-0.0004309, -0.4173, 18.38), (0.04923, -1.178, 20.52), (0.03584, -1.212, 20.51), (-4.586e-06, -1.131, 20.53), (-0.06446, -0.448, 18.39), (4.898e-06, -1.225, 20.51), (-0.04929, -1.178, 20.52), (-0.03583, -1.212, 20.51), (-0.03578, -1.144, 20.53), (0.03586, -1.143, 20.53), (-0.3976, -0.5348, 16.85), (-0.4752, -0.4964, 16.83), (-0.5958, -0.465, 17.01), (-0.4111, -0.3267, 16.97), (-0.4383, -0.4621, 17.06), (-0.3022, -0.4509, 16.96), (-0.2658, -0.3181, 16.97), (-0.3402, -0.5214, 16.91), (-0.3919, -0.5265, 17.03), (-0.4828, -0.3898, 16.82), (-1.47, -1.47, 17.82), (-1.49, -1.395, 17.88), (-1.416, -1.417, 17.93), (-1.396, -1.492, 17.88), (-1.497, -1.427, 17.84), (-1.457, -1.389, 17.92), (-1.389, -1.459, 17.92), (-0.09891, 0.2855, 12.73), (-8.647e-06, 0.314, 12.71), (0.1363, 0.195, 12.77), (0.1025, 0.1154, 12.82), (0.0001928, 0.2711, 13.09), (-0.103, 0.1175, 12.82), (-0.002083, 0.01807, 12.79), (-0.1359, 0.2035, 12.78), (-0.05274, 1.243, 14.1), (0.0978, 0.2939, 12.74), (-0.09088, 0.2884, 13.05), (-2.967e-05, 1.259, 14.09), (0.0726, 1.201, 14.13), (2.568e-05, 1.143, 14.17), (-0.0726, 1.201, 14.13), (0.05275, 1.243, 14.1), (0.05268, 1.158, 14.16), (-0.05275, 1.159, 14.16), (0.02355, -0.2604, 17.05), (-0.03837, -0.3246, 17.01), (-0.1393, -0.3505, 17.02), (-0.1764, -0.3085, 17.18), (-0.2313, -0.2113, 17.05), (-0.1365, -0.1545, 17.19), (0.009569, -0.1739, 17.07), (0.02212, -0.4198, 17.65), (-0.1106, -0.3596, 17.15), (-0.1903, -0.2248, 17.2), (-0.08019, -0.2464, 17.69), (-0.06651, -0.1075, 17.02), (0.05871, -0.2783, 17.66), (-0.05861, -0.4314, 17.64), (-0.003432, -0.2286, 17.67), (-0.1353, -0.2723, 12.86), (-0.1699, -0.1586, 12.83), (-0.008912, -0.014, 12.87), (0.1022, -0.05884, 12.86), (-0.02263, -0.3217, 12.73), (-0.2478, -0.1574, 16.24), (-0.1226, -0.04949, 12.86), (0.09532, -0.06252, 13.0), (0.0086, -0.1698, 16.22), (0.08819, -0.2852, 12.85), (-0.1278, -0.2905, 16.25), (-0.2063, -0.0646, 16.21), (-0.03274, -0.2605, 16.24), (0.1544, -0.1838, 10.68), (0.001929, -0.2542, 10.86), (-0.108, -0.2079, 10.67), (-0.1742, -0.0878, 10.98), (0.00235, 0.1139, 10.69), (0.1383, 0.06849, 10.66), (0.1798, -0.07481, 10.86), (-0.1268, -0.2137, 10.99), (-0.1654, -0.134, 11.75), (-0.1277, 0.0576, 10.78), (0.0004353, 0.0342, 11.76), (0.1294, 0.05, 10.89), (0.1661, -0.1299, 11.69), (-0.1194, -0.2564, 11.77), (-0.1204, -0.01239, 11.76), (0.1216, -0.01201, 11.75), (0.003565, 0.2641, 8.072), (0.16, -0.00778, 8.747), (-0.07744, -0.3044, 8.972), (-0.429, -0.3039, 8.07), (-0.4781, -0.06687, 8.424), (-0.4985, 0.2113, 8.132), (-0.2006, 0.2803, 8.403), (0.08044, 0.1722, 9.068), (0.07332, -0.2647, 8.094), (-0.3664, -0.2875, 8.424), (-0.4108, -0.06368, 8.766), (-0.1518, 0.2499, 8.746), (0.1215, -0.1999, 9.211), (-0.2409, -0.2327, 9.256), (-0.2705, 0.1306, 9.286), (-1.216, -0.2063, 0.7772), (-0.2792, 1.01, 0.8489), (1.006, 0.1709, 0.8658), (0.06622, -1.046, 0.8578), (0.5741, 0.8653, 0.8847), (0.4034, 0.06772, 4.786), (0.8295, -0.6289, 0.8616), (-0.9504, -0.1595, 4.297), (-0.3518, 0.6567, 4.125), (-0.1098, -0.7441, 4.038), (-0.812, 0.3501, 4.818), (0.1417, 0.5049, 4.859), (0.2946, -0.4223, 4.819), (-0.1014, -0.039, 16.57), (-0.3057, 0.7437, 6.124), (0.153, 0.07737, 12.41), (-0.0004631, -0.3484, 18.26), (-0.01809, -0.5386, 18.08), (-0.1846, -0.3558, 16.5), (-0.8254, 0.8878, 7.939), (-0.07865, -0.3444, 16.66), (0.02251, -0.1982, 16.55), (0.004303, -0.1099, 16.73), (0.04518, -0.3189, 12.18), (-0.06924, -0.3172, 12.42), (-0.4187, 0.6755, 8.132), (-0.1421, 1.009, 7.902), (-0.5561, 1.227, 7.717), (-0.8765, 3.126, 10.77), (-0.6648, 0.8251, 6.757), (1.315, -2.591, 13.17), (0.6215, -0.2256, 19.27), (1.164e-10, -1.195, 20.58), (1.048e-09, 1.254, 14.2), (-0.1086, 0.1784, 9.844), (0.05565, 0.1605, 10.15), (0.004855, -0.3673, 9.79), (0.2174, -0.3893, 10.03), (-0.3875, -0.5088, 6.941), (-0.06261, -0.5438, 6.188), (-0.1073, -0.3705, 10.12), (0.1442, -0.4646, 18.19), (0.06852, -0.4234, 18.26), (0.1104, -0.2931, 18.21), (-0.1632, -0.09653, 12.28), (-0.2212, -0.06321, 10.02), (-0.7395, 0.2844, 7.644), (0.2384, -0.06832, 9.95), (-0.0003337, 0.1219, 12.26), (0.03461, 0.7213, 6.893), (0.2188, 0.04366, 6.594), (-0.8067, 0.05982, 6.517), (0.1586, -0.1584, 12.31), (-0.2749, -0.1481, 16.75), (-0.1011, -0.44, 18.02), (-0.3166, -0.2812, 16.56), (-1.487, -1.487, 17.92), (-0.7346, 3.045, 10.64), (-0.9833, 3.002, 10.64), (0.2856, -0.5823, 10.44), (0.05129, -0.5419, 10.55), (0.3747, -0.3978, 10.56), (1.175, -2.571, 13.08), (1.381, -2.465, 13.08), (0.08829, -0.5061, 18.37), (-0.3445, -0.3778, 16.99), (-0.0005632, 0.09055, 12.84), (-0.2137, -0.298, 17.04), (0.02698, -0.2428, 10.68), (-0.1672, -0.07205, 10.66), (0.1934, -0.05557, 10.67), (0.1312, 0.004482, 8.022), (-0.1682, -0.3841, 8.035), (-0.5521, -0.05348, 8.114), (-0.2612, 0.3289, 8.123), (0.1734, -0.01189, 9.247), (-0.05064, -0.285, 9.266), (-0.09936, 0.2151, 9.267), (-0.9113, -0.1459, 4.811), (-0.3626, 0.597, 4.825), (-0.1482, -0.6715, 4.826), (-0.7869, -0.9356, -0.01933), (-1.051, 0.6251, -0.01933), (0.6396, 0.9107, 0.04809), (0.9033, -0.65, 0.04809), (-1.238, -0.2092, -0.043), (-0.2549, 1.063, 0.003448), (1.091, 0.1844, 0.04989), (0.1085, -1.088, 0.003448)], [], [(50, 112, 110), (113, 112, 69), (46, 112, 113), (77, 396, 134), (137, 136, 67), (78, 396, 137), (118, 112, 50), (70, 116, 118), (238, 236, 242), (34, 236, 31), (197, 196, 25), (103, 397, 197), (102, 397, 198), (158, 157, 86), (62, 398, 158), (63, 398, 159), (51, 399, 48), (52, 399, 125), (54, 400, 123), (118, 126, 70), (50, 400, 118), (76, 401, 131), (79, 401, 124), (131, 114, 55), (33, 237, 30), (119, 129, 48), (72, 127, 119), (33, 231, 240), (32, 231, 29), (238, 229, 28), (108, 129, 71), (51, 129, 108), (237, 31, 233), (31, 402, 234), (236, 228, 402), (228, 205, 402), (234, 205, 27), (55, 403, 147), (146, 114, 79), (66, 403, 146), (79, 404, 146), (78, 404, 135), (146, 148, 66), (137, 148, 78), (67, 405, 137), (66, 405, 149), (84, 406, 139), (83, 406, 133), (139, 153, 74), (58, 147, 150), (147, 151, 55), (150, 147, 66), (73, 407, 138), (139, 143, 84), (74, 407, 139), (30, 408, 232), (233, 234, 408), (408, 27, 235), (232, 235, 26), (29, 409, 230), (231, 232, 409), (409, 26, 207), (230, 207, 25), (61, 164, 163), (64, 164, 165), (28, 410, 228), (29, 410, 229), (230, 195, 410), (228, 195, 24), (23, 411, 224), (22, 411, 225), (411, 21, 227), (411, 20, 224), (81, 175, 177), (35, 175, 176), (24, 412, 193), (25, 412, 195), (193, 196, 102), (19, 413, 220), (18, 413, 221), (413, 17, 223), (413, 16, 220), (15, 414, 216), (14, 414, 217), (414, 13, 219), (414, 12, 216), (11, 415, 212), (10, 415, 213), (415, 9, 215), (415, 8, 212), (7, 416, 202), (6, 416, 209), (416, 5, 211), (416, 4, 202), (92, 417, 184), (95, 417, 174), (184, 183, 80), (81, 418, 179), (184, 178, 92), (80, 418, 184), (94, 419, 186), (93, 419, 170), (186, 185, 36), (172, 185, 93), (35, 420, 172), (36, 420, 187), (87, 421, 182), (88, 421, 171), (182, 191, 101), (104, 422, 180), (182, 188, 87), (101, 422, 182), (37, 423, 189), (186, 190, 94), (36, 423, 186), (141, 110, 46), (141, 208, 424), (208, 120, 424), (424, 50, 110), (120, 109, 50), (47, 425, 120), (206, 111, 425), (425, 52, 109), (52, 426, 122), (106, 426, 111), (122, 105, 117), (85, 427, 166), (84, 427, 168), (143, 164, 427), (166, 164, 61), (80, 428, 181), (183, 161, 428), (428, 94, 190), (181, 190, 37), (27, 429, 204), (24, 429, 205), (88, 429, 192), (92, 430, 173), (178, 177, 430), (177, 172, 430), (430, 93, 173), (166, 169, 85), (61, 431, 166), (162, 158, 431), (431, 86, 169), (26, 432, 207), (197, 199, 103), (25, 432, 197), (201, 199, 26), (87, 433, 201), (188, 200, 433), (433, 103, 199), (193, 192, 24), (102, 434, 193), (434, 101, 191), (192, 191, 88), (156, 153, 83), (86, 435, 156), (157, 155, 435), (435, 74, 153), (57, 436, 142), (67, 436, 140), (136, 144, 436), (436, 56, 142), (107, 126, 54), (107, 108, 437), (437, 71, 128), (437, 70, 126), (69, 115, 113), (117, 130, 115), (113, 130, 46), (56, 438, 152), (144, 132, 438), (438, 76, 131), (152, 131, 55), (48, 122, 119), (119, 117, 72), (3, 439, 167), (2, 439, 160), (439, 1, 145), (439, 0, 167), (32, 229, 239), (34, 237, 241), (20, 239, 243), (21, 239, 227), (243, 239, 238), (21, 440, 244), (22, 440, 226), (245, 240, 440), (244, 240, 32), (22, 241, 245), (23, 241, 225), (245, 241, 33), (23, 441, 246), (20, 441, 224), (243, 242, 441), (246, 242, 34), (42, 442, 248), (249, 187, 442), (247, 187, 35), (250, 249, 42), (41, 443, 250), (251, 189, 443), (249, 189, 36), (41, 252, 251), (252, 38, 254), (251, 254, 37), (39, 444, 253), (247, 444, 255), (247, 176, 444), (253, 176, 38), (257, 39, 252), (41, 250, 259), (247, 255, 256), (45, 255, 39), (40, 248, 247), (42, 248, 258), (44, 257, 41), (45, 257, 260), (43, 259, 42), (16, 258, 261), (17, 258, 223), (261, 258, 40), (17, 445, 262), (18, 445, 222), (263, 259, 445), (262, 259, 43), (18, 260, 263), (19, 260, 221), (263, 260, 44), (19, 446, 264), (16, 446, 220), (261, 256, 446), (264, 256, 45), (265, 47, 208), (266, 106, 206), (269, 206, 47), (105, 203, 267), (49, 203, 106), (268, 130, 105), (269, 265, 271), (274, 265, 141), (268, 267, 273), (276, 267, 49), (274, 130, 270), (275, 266, 269), (276, 266, 272), (12, 270, 268), (13, 270, 219), (13, 271, 274), (14, 271, 218), (14, 272, 275), (15, 272, 217), (15, 273, 276), (12, 273, 216), (277, 123, 50), (278, 51, 107), (53, 125, 279), (283, 125, 51), (277, 447, 280), (277, 109, 447), (53, 109, 52), (54, 123, 284), (281, 123, 277), (283, 278, 285), (288, 279, 282), (288, 280, 53), (286, 285, 54), (287, 282, 283), (8, 284, 281), (9, 284, 215), (9, 285, 286), (10, 285, 214), (10, 282, 287), (11, 282, 213), (11, 280, 288), (8, 280, 212), (298, 152, 290), (289, 152, 55), (59, 142, 291), (142, 56, 298), (293, 292, 59), (297, 448, 293), (294, 295, 448), (292, 295, 57), (297, 296, 294), (289, 151, 296), (294, 151, 58), (297, 293, 301), (59, 291, 300), (60, 299, 289), (298, 290, 299), (304, 301, 59), (305, 296, 297), (60, 296, 302), (303, 300, 298), (0, 299, 60), (1, 299, 145), (1, 300, 303), (2, 300, 154), (2, 301, 304), (3, 301, 160), (3, 302, 305), (0, 302, 167), (307, 62, 162), (306, 162, 61), (308, 63, 159), (315, 159, 62), (65, 449, 309), (316, 449, 310), (311, 312, 449), (309, 312, 63), (313, 311, 316), (306, 163, 313), (311, 163, 64), (65, 308, 318), (306, 313, 320), (314, 307, 306), (321, 318, 315), (323, 310, 319), (322, 310, 65), (323, 320, 316), (321, 307, 317), (4, 317, 314), (5, 317, 211), (5, 318, 321), (6, 318, 210), (6, 319, 322), (7, 319, 209), (7, 320, 323), (4, 320, 202), (326, 150, 325), (324, 150, 66), (327, 326, 332), (327, 328, 450), (328, 295, 450), (450, 58, 326), (333, 329, 328), (335, 140, 329), (328, 140, 57), (324, 149, 330), (335, 149, 67), (68, 325, 324), (337, 325, 331), (337, 327, 332), (71, 327, 128), (71, 329, 333), (338, 329, 334), (338, 330, 335), (68, 330, 336), (116, 68, 69), (116, 337, 331), (128, 337, 70), (127, 338, 334), (115, 338, 72), (115, 68, 336), (345, 165, 340), (339, 165, 73), (342, 312, 341), (345, 312, 64), (155, 342, 346), (155, 63, 342), (339, 138, 343), (348, 138, 74), (75, 340, 339), (350, 340, 344), (350, 341, 345), (78, 341, 134), (78, 155, 346), (351, 155, 347), (351, 343, 348), (75, 343, 349), (132, 75, 76), (132, 350, 344), (134, 350, 77), (135, 351, 347), (124, 351, 79), (124, 75, 349), (82, 451, 352), (353, 354, 451), (354, 254, 451), (352, 254, 38), (355, 354, 359), (361, 452, 355), (361, 181, 452), (452, 37, 354), (357, 179, 356), (361, 179, 80), (363, 453, 357), (358, 352, 453), (453, 38, 175), (357, 175, 81), (83, 353, 82), (361, 355, 360), (364, 82, 358), (365, 360, 359), (366, 356, 361), (367, 356, 362), (367, 364, 363), (133, 365, 353), (168, 365, 84), (168, 366, 360), (85, 362, 366), (169, 367, 362), (156, 367, 86), (83, 364, 156), (89, 454, 368), (376, 454, 369), (376, 201, 454), (454, 26, 368), (377, 455, 370), (371, 171, 455), (376, 171, 87), (377, 456, 371), (90, 456, 372), (373, 204, 456), (371, 204, 88), (90, 457, 373), (374, 368, 457), (368, 235, 457), (373, 235, 27), (375, 369, 89), (380, 370, 376), (381, 378, 377), (378, 90, 372), (379, 89, 374), (91, 374, 90), (173, 375, 92), (173, 380, 458), (458, 380, 369), (170, 380, 93), (170, 381, 459), (459, 381, 370), (161, 381, 94), (382, 378, 161), (174, 382, 95), (174, 375, 460), (460, 375, 379), (460, 91, 382), (390, 96, 97), (390, 98, 383), (100, 384, 391), (388, 387, 100), (388, 389, 385), (395, 386, 389), (99, 391, 98), (97, 386, 392), (194, 97, 101), (194, 393, 461), (461, 99, 390), (198, 393, 102), (198, 394, 462), (462, 100, 391), (393, 391, 99), (200, 394, 103), (104, 388, 200), (388, 100, 394), (180, 395, 104), (180, 97, 463), (97, 392, 463), (96, 471, 386), (389, 471, 467), (385, 467, 470), (385, 466, 387), (387, 469, 384), (98, 469, 465), (383, 465, 468), (383, 464, 96), (46, 110, 112), (77, 136, 396), (137, 396, 136), (78, 134, 396), (118, 116, 112), (69, 112, 116), (238, 28, 236), (34, 242, 236), (197, 397, 196), (103, 198, 397), (102, 196, 397), (158, 398, 157), (62, 159, 398), (63, 157, 398), (48, 399, 121), (51, 125, 399), (52, 121, 399), (54, 126, 400), (118, 400, 126), (50, 123, 400), (76, 124, 401), (79, 114, 401), (131, 401, 114), (34, 31, 237), (71, 129, 127), (119, 127, 129), (33, 30, 231), (32, 240, 231), (32, 29, 229), (51, 48, 129), (30, 237, 233), (31, 236, 402), (236, 28, 228), (228, 24, 205), (234, 402, 205), (55, 114, 403), (146, 403, 114), (66, 147, 403), (79, 135, 404), (78, 148, 404), (146, 404, 148), (137, 405, 148), (67, 149, 405), (66, 148, 405), (84, 133, 406), (83, 153, 406), (139, 406, 153), (58, 151, 147), (73, 143, 407), (139, 407, 143), (74, 138, 407), (30, 233, 408), (233, 31, 234), (408, 234, 27), (232, 408, 235), (29, 231, 409), (231, 30, 232), (409, 232, 26), (230, 409, 207), (73, 165, 164), (64, 163, 164), (28, 229, 410), (29, 230, 410), (230, 25, 195), (228, 410, 195), (23, 225, 411), (22, 226, 411), (411, 226, 21), (411, 227, 20), (38, 176, 175), (35, 177, 175), (24, 195, 412), (25, 196, 412), (193, 412, 196), (19, 221, 413), (18, 222, 413), (413, 222, 17), (413, 223, 16), (15, 217, 414), (14, 218, 414), (414, 218, 13), (414, 219, 12), (11, 213, 415), (10, 214, 415), (415, 214, 9), (415, 215, 8), (7, 209, 416), (6, 210, 416), (416, 210, 5), (416, 211, 4), (117, 105, 130), (130, 141, 46), (92, 174, 417), (95, 183, 417), (184, 417, 183), (81, 178, 418), (184, 418, 178), (80, 179, 418), (94, 170, 419), (93, 185, 419), (186, 419, 185), (172, 420, 185), (35, 187, 420), (36, 185, 420), (87, 171, 421), (88, 191, 421), (182, 421, 191), (104, 188, 422), (182, 422, 188), (101, 180, 422), (37, 190, 423), (186, 423, 190), (36, 189, 423), (141, 424, 110), (208, 47, 120), (424, 120, 50), (120, 425, 109), (47, 206, 425), (206, 106, 111), (425, 111, 52), (52, 111, 426), (106, 203, 426), (426, 203, 105), (122, 426, 105), (85, 168, 427), (84, 143, 427), (143, 73, 164), (166, 427, 164), (80, 183, 428), (183, 95, 161), (428, 161, 94), (181, 428, 190), (27, 205, 429), (24, 192, 429), (88, 204, 429), (92, 178, 430), (178, 81, 177), (177, 35, 172), (430, 172, 93), (166, 431, 169), (61, 162, 431), (162, 62, 158), (431, 158, 86), (26, 199, 432), (197, 432, 199), (25, 207, 432), (201, 433, 199), (87, 188, 433), (188, 104, 200), (433, 200, 103), (193, 434, 192), (102, 194, 434), (434, 194, 101), (192, 434, 191), (156, 435, 153), (86, 157, 435), (157, 63, 155), (435, 155, 74), (57, 140, 436), (67, 136, 436), (136, 77, 144), (436, 144, 56), (107, 437, 126), (107, 51, 108), (437, 108, 71), (437, 128, 70), (72, 117, 115), (113, 115, 130), (56, 144, 438), (144, 77, 132), (438, 132, 76), (152, 438, 131), (48, 121, 122), (121, 52, 122), (119, 122, 117), (3, 160, 439), (2, 154, 439), (439, 154, 1), (439, 145, 0), (238, 239, 229), (33, 241, 237), (20, 227, 239), (21, 244, 239), (244, 32, 239), (21, 226, 440), (22, 245, 440), (245, 33, 240), (244, 440, 240), (22, 225, 241), (23, 246, 241), (246, 34, 241), (23, 224, 441), (20, 243, 441), (243, 238, 242), (246, 441, 242), (248, 442, 247), (42, 249, 442), (249, 36, 187), (247, 442, 187), (250, 443, 249), (41, 251, 443), (251, 37, 189), (249, 443, 189), (252, 39, 253), (252, 253, 38), (251, 252, 254), (39, 255, 444), (247, 35, 176), (253, 444, 176), (41, 257, 252), (42, 259, 250), (45, 39, 257), (45, 256, 255), (40, 247, 256), (40, 258, 248), (44, 41, 259), (44, 260, 257), (43, 42, 258), (16, 223, 258), (17, 262, 258), (262, 43, 258), (17, 222, 445), (18, 263, 445), (263, 44, 259), (262, 445, 259), (18, 221, 260), (19, 264, 260), (264, 45, 260), (19, 220, 446), (16, 261, 446), (261, 40, 256), (264, 446, 256), (265, 269, 47), (265, 208, 141), (266, 49, 106), (269, 266, 206), (49, 267, 203), (274, 141, 130), (274, 271, 265), (276, 49, 266), (268, 105, 267), (276, 273, 267), (268, 270, 130), (275, 269, 271), (275, 272, 266), (12, 219, 270), (13, 274, 270), (13, 218, 271), (14, 275, 271), (14, 217, 272), (15, 276, 272), (15, 216, 273), (12, 268, 273), (278, 283, 51), (54, 278, 107), (53, 52, 125), (283, 279, 125), (53, 280, 447), (277, 50, 109), (53, 447, 109), (281, 284, 123), (54, 285, 278), (288, 53, 279), (283, 282, 279), (281, 277, 280), (286, 54, 284), (287, 283, 285), (8, 215, 284), (9, 286, 284), (9, 214, 285), (10, 287, 285), (10, 213, 282), (11, 288, 282), (11, 212, 280), (8, 281, 280), (298, 56, 152), (289, 290, 152), (291, 142, 298), (59, 292, 142), (292, 57, 142), (293, 448, 292), (297, 294, 448), (294, 58, 295), (292, 448, 295), (289, 55, 151), (294, 296, 151), (59, 301, 293), (298, 300, 291), (289, 299, 290), (304, 59, 300), (60, 289, 296), (305, 297, 301), (305, 302, 296), (303, 298, 299), (0, 145, 299), (1, 303, 299), (1, 154, 300), (2, 304, 300), (2, 160, 301), (3, 305, 301), (3, 167, 302), (0, 60, 302), (307, 315, 62), (306, 307, 162), (308, 65, 309), (308, 309, 63), (315, 308, 159), (65, 310, 449), (316, 311, 449), (311, 64, 312), (309, 449, 312), (306, 61, 163), (311, 313, 163), (315, 318, 308), (316, 320, 313), (314, 306, 320), (321, 315, 307), (322, 65, 318), (322, 319, 310), (323, 316, 310), (314, 317, 307), (4, 211, 317), (5, 321, 317), (5, 210, 318), (6, 322, 318), (6, 209, 319), (7, 323, 319), (7, 202, 320), (4, 314, 320), (332, 326, 325), (326, 58, 150), (324, 325, 150), (327, 450, 326), (327, 333, 328), (328, 57, 295), (450, 295, 58), (335, 67, 140), (328, 329, 140), (324, 66, 149), (335, 330, 149), (68, 331, 325), (337, 332, 325), (337, 128, 327), (71, 333, 327), (71, 334, 329), (338, 335, 329), (338, 336, 330), (68, 324, 330), (116, 331, 68), (116, 70, 337), (127, 334, 71), (127, 72, 338), (115, 336, 338), (115, 69, 68), (345, 64, 165), (339, 340, 165), (346, 342, 341), (342, 63, 312), (345, 341, 312), (348, 74, 155), (339, 73, 138), (348, 343, 138), (75, 344, 340), (350, 345, 340), (350, 134, 341), (78, 346, 341), (78, 347, 155), (351, 348, 155), (351, 349, 343), (75, 339, 343), (132, 344, 75), (132, 77, 350), (135, 347, 78), (135, 79, 351), (124, 349, 351), (124, 76, 75), (82, 353, 451), (353, 359, 354), (354, 37, 254), (352, 451, 254), (355, 452, 354), (361, 80, 181), (452, 181, 37), (363, 357, 356), (357, 81, 179), (361, 356, 179), (363, 358, 453), (358, 82, 352), (453, 352, 38), (357, 453, 175), (359, 360, 355), (363, 364, 358), (364, 83, 82), (365, 359, 353), (366, 361, 360), (366, 362, 356), (367, 363, 356), (133, 84, 365), (133, 353, 83), (168, 360, 365), (168, 85, 366), (85, 169, 362), (169, 86, 367), (156, 364, 367), (89, 369, 454), (376, 87, 201), (454, 201, 26), (370, 455, 376), (377, 371, 455), (371, 88, 171), (376, 455, 171), (377, 372, 456), (90, 373, 456), (373, 27, 204), (371, 456, 204), (90, 374, 457), (374, 89, 368), (368, 26, 235), (373, 457, 235), (380, 376, 369), (381, 377, 370), (378, 91, 90), (377, 378, 372), (379, 375, 89), (91, 379, 374), (173, 458, 375), (173, 93, 380), (458, 369, 375), (170, 459, 380), (170, 94, 381), (459, 370, 380), (95, 382, 161), (382, 91, 378), (161, 378, 381), (174, 460, 382), (174, 92, 375), (460, 379, 91), (390, 383, 96), (98, 391, 384), (100, 387, 384), (388, 385, 387), (388, 395, 389), (97, 96, 386), (390, 99, 98), (395, 392, 386), (194, 461, 97), (194, 102, 393), (461, 393, 99), (461, 390, 97), (198, 462, 393), (198, 103, 394), (462, 394, 100), (393, 462, 391), (200, 388, 394), (104, 395, 388), (180, 463, 395), (180, 101, 97), (395, 463, 392), (96, 464, 471), (389, 386, 471), (385, 389, 467), (385, 470, 466), (387, 466, 469), (98, 384, 469), (383, 98, 465), (383, 468, 464)])
me_trunk.materials.append(mat_bark)
me_trunk.use_remesh_preserve_volume = False
me_trunk.use_remesh_preserve_attributes = False
me_trunk.use_mirror_vertex_groups = False
me_trunk.update()

# ---- objects
ob_crown_convcol = bpy.data.objects.new('Crown-convcol', me_crown)
ob_trunk_convcol = bpy.data.objects.new('Trunk-convcol', me_trunk)

# ---- transforms, parenting, visibility, modifiers, constraints
ob_crown_convcol.location = (0.0, -3.753e-08, 0.0)
ob_crown_convcol.scale = (1.245, 1.245, 2.497)
ob_crown_convcol.lineart.crease_threshold = 0.0
ob_trunk_convcol.location = (0.0, -2.207e-08, 0.0)
ob_trunk_convcol.scale = (0.2594, 0.2594, 0.2594)
ob_trunk_convcol.lock_rotations_4d = False
ob_trunk_convcol.empty_display_type = 'ARROWS'
ob_trunk_convcol.lineart.crease_threshold = 0.0

# ---- collection membership
scene.collection.objects.link(ob_crown_convcol)
scene.collection.objects.link(ob_trunk_convcol)

# ---- scene / render settings (as saved in the file)
scene.frame_start = 1; scene.frame_end = 250; scene.frame_set(1)
scene.render.engine = 'BLENDER_EEVEE_NEXT'
scene.cycles.use_denoising = False
scene.cycles.samples = 128
scene.cycles.sampling_pattern = 'TABULATED_SOBOL'
scene.cycles.use_adaptive_sampling = False
scene.cycles.use_light_tree = False
scene.view_settings.view_transform = 'Filmic'
bpy.context.view_layer.update()

# ---- added for rendering (the .blend has no active camera and no usable light): camera, sun
cam_auto = bpy.data.cameras.new('AutoCamera')
cam_auto.lens = 50.0
cam_auto.sensor_width = 36.0
cam_auto.clip_end = 1000.0
ob_auto_camera = bpy.data.objects.new('AutoCamera', cam_auto)
scene.collection.objects.link(ob_auto_camera)
ob_auto_camera.location = (7.21137, -8.4391, 9.22411)
ob_auto_camera.rotation_euler = (1.09748, -7.21219e-08, 0.694738)
scene.camera = ob_auto_camera
light_auto_sun = bpy.data.lights.new('AutoSun', 'SUN')
light_auto_sun.energy = 3.0
light_auto_sun.angle = 0.0523599
ob_auto_sun = bpy.data.objects.new('AutoSun', light_auto_sun)
scene.collection.objects.link(ob_auto_sun)
ob_auto_sun.rotation_euler = (0.872665, 0.174533, 0.523599)
bpy.context.view_layer.update()
